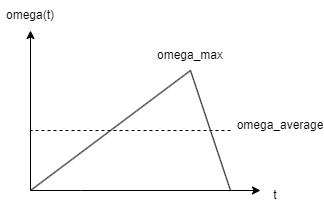

The diagram above was exported from draw.io. Its source (the exported page's mxGraphModel, read from the mxfile embedded in the PNG):
<mxGraphModel dx="2074" dy="1205" grid="1" gridSize="10" guides="1" tooltips="1" connect="1" arrows="1" fold="1" page="1" pageScale="1" pageWidth="827" pageHeight="1169" math="0" shadow="0">
  <root>
    <mxCell id="0" />
    <mxCell id="1" parent="0" />
    <mxCell id="1lcd5KahzCJ0y5aDxZA_-1" value="" style="endArrow=classic;html=1;rounded=0;endFill=1;" parent="1" edge="1">
      <mxGeometry width="50" height="50" relative="1" as="geometry">
        <mxPoint x="240" y="360" as="sourcePoint" />
        <mxPoint x="470" y="360" as="targetPoint" />
        <Array as="points">
          <mxPoint x="290" y="360" />
        </Array>
      </mxGeometry>
    </mxCell>
    <mxCell id="1lcd5KahzCJ0y5aDxZA_-3" value="" style="endArrow=classic;html=1;rounded=0;endFill=1;" parent="1" edge="1">
      <mxGeometry width="50" height="50" relative="1" as="geometry">
        <mxPoint x="240" y="360" as="sourcePoint" />
        <mxPoint x="240" y="200" as="targetPoint" />
      </mxGeometry>
    </mxCell>
    <mxCell id="1lcd5KahzCJ0y5aDxZA_-4" value="omega(t)" style="text;html=1;strokeColor=none;fillColor=none;align=center;verticalAlign=middle;whiteSpace=wrap;rounded=0;" parent="1" vertex="1">
      <mxGeometry x="210" y="170" width="60" height="30" as="geometry" />
    </mxCell>
    <mxCell id="1lcd5KahzCJ0y5aDxZA_-5" value="t" style="text;html=1;strokeColor=none;fillColor=none;align=center;verticalAlign=middle;whiteSpace=wrap;rounded=0;" parent="1" vertex="1">
      <mxGeometry x="470" y="350" width="30" height="30" as="geometry" />
    </mxCell>
    <mxCell id="1lcd5KahzCJ0y5aDxZA_-6" value="" style="endArrow=none;html=1;rounded=0;" parent="1" edge="1">
      <mxGeometry width="50" height="50" relative="1" as="geometry">
        <mxPoint x="240" y="360" as="sourcePoint" />
        <mxPoint x="400" y="240" as="targetPoint" />
      </mxGeometry>
    </mxCell>
    <mxCell id="1lcd5KahzCJ0y5aDxZA_-7" value="" style="endArrow=none;html=1;rounded=0;" parent="1" edge="1">
      <mxGeometry width="50" height="50" relative="1" as="geometry">
        <mxPoint x="400" y="240" as="sourcePoint" />
        <mxPoint x="440" y="360" as="targetPoint" />
      </mxGeometry>
    </mxCell>
    <mxCell id="1lcd5KahzCJ0y5aDxZA_-8" value="" style="endArrow=none;dashed=1;html=1;rounded=0;" parent="1" edge="1">
      <mxGeometry width="50" height="50" relative="1" as="geometry">
        <mxPoint x="440" y="300" as="sourcePoint" />
        <mxPoint x="240" y="300" as="targetPoint" />
      </mxGeometry>
    </mxCell>
    <mxCell id="1lcd5KahzCJ0y5aDxZA_-9" value="omega_average" style="text;html=1;strokeColor=none;fillColor=none;align=center;verticalAlign=middle;whiteSpace=wrap;rounded=0;" parent="1" vertex="1">
      <mxGeometry x="460" y="280" width="60" height="30" as="geometry" />
    </mxCell>
    <mxCell id="1lcd5KahzCJ0y5aDxZA_-10" value="omega_max" style="text;html=1;strokeColor=none;fillColor=none;align=center;verticalAlign=middle;whiteSpace=wrap;rounded=0;" parent="1" vertex="1">
      <mxGeometry x="370" y="210" width="60" height="30" as="geometry" />
    </mxCell>
  </root>
</mxGraphModel>